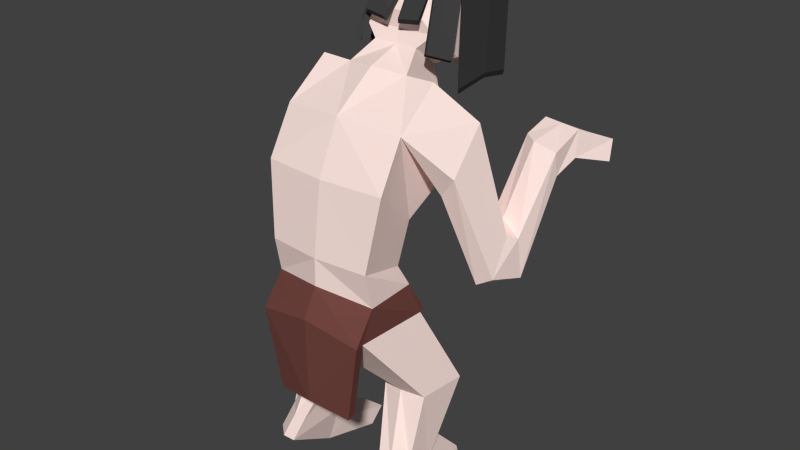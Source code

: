 # Source: Gollok3.blend  (saved by Blender 2.78.0; exported with 4.5.12 LTS)
import bpy
from mathutils import Matrix  # noqa: F401  (used for matrix-valued properties, if any)

bpy.ops.wm.read_factory_settings(use_empty=True)
scene = bpy.context.scene
scene.name = 'Scene'

# ---- collections
col_collection_1 = bpy.data.collections.new('Collection 1'); scene.collection.children.link(col_collection_1)

# ---- materials (node trees are filled in below, after node groups)
mat_gollokskin = bpy.data.materials.new('GollokSkin')
mat_gollokskin.alpha_threshold = 0.0
mat_gollokskin.roughness = 0.5
mat_gollokcloth = bpy.data.materials.new('GollokCloth')
mat_gollokcloth.alpha_threshold = 0.0
mat_gollokcloth.roughness = 0.5
mat_gollokhair = bpy.data.materials.new('GollokHair')
mat_gollokhair.alpha_threshold = 0.0
mat_gollokhair.roughness = 0.5
mat_gollokeyes = bpy.data.materials.new('GollokEyes')
mat_gollokeyes.alpha_threshold = 0.0
mat_gollokeyes.roughness = 0.5

# ---- material node trees
mat_gollokskin.use_nodes = True; mat_gollokskin.node_tree.nodes.clear()
_N = mat_gollokskin.node_tree.nodes; _L = mat_gollokskin.node_tree.links
n0 = _N.new('ShaderNodeOutputMaterial'); n0.name = 'Material Output'; n0.location = (300, 300)
n1 = _N.new('ShaderNodeBsdfDiffuse'); n1.name = 'Diffuse BSDF'; n1.location = (10, 300)
n1.inputs[0].default_value = (1.0, 0.7928, 0.7428, 1.0)
_L.new(n1.outputs[0], n0.inputs[0])
n0.is_active_output = True
mat_gollokcloth.use_nodes = True; mat_gollokcloth.node_tree.nodes.clear()
_N = mat_gollokcloth.node_tree.nodes; _L = mat_gollokcloth.node_tree.links
n0 = _N.new('ShaderNodeOutputMaterial'); n0.name = 'Material Output'; n0.location = (300, 300)
n1 = _N.new('ShaderNodeBsdfDiffuse'); n1.name = 'Diffuse BSDF'; n1.location = (10, 300)
n1.inputs[0].default_value = (0.1679, 0.05991, 0.05035, 1.0)
_L.new(n1.outputs[0], n0.inputs[0])
n0.is_active_output = True
mat_gollokhair.use_nodes = True; mat_gollokhair.node_tree.nodes.clear()
_N = mat_gollokhair.node_tree.nodes; _L = mat_gollokhair.node_tree.links
n0 = _N.new('ShaderNodeOutputMaterial'); n0.name = 'Material Output'; n0.location = (300, 300)
n1 = _N.new('ShaderNodeBsdfDiffuse'); n1.name = 'Diffuse BSDF'; n1.location = (10, 300)
n1.inputs[0].default_value = (0.04955, 0.04955, 0.04955, 1.0)
_L.new(n1.outputs[0], n0.inputs[0])
n0.is_active_output = True
mat_gollokeyes.use_nodes = True; mat_gollokeyes.node_tree.nodes.clear()
_N = mat_gollokeyes.node_tree.nodes; _L = mat_gollokeyes.node_tree.links
n0 = _N.new('ShaderNodeOutputMaterial'); n0.name = 'Material Output'; n0.location = (300, 300)
n1 = _N.new('ShaderNodeBsdfDiffuse'); n1.name = 'Diffuse BSDF'; n1.location = (10, 300)
n1.inputs[0].default_value = (0.01002, 0.01002, 0.01002, 1.0)
_L.new(n1.outputs[0], n0.inputs[0])
n0.is_active_output = True

# ---- world
world_world = bpy.data.worlds.new('World'); scene.world = world_world
world_world.color = (0.05088, 0.05088, 0.05088)
world_world.use_sun_shadow = False
world_world.sun_shadow_jitter_overblur = 0.0
world_world.cycles.sampling_method = 'NONE'
world_world.cycles.sample_map_resolution = 256
world_world.light_settings.ao_factor = 0.5

# ---- meshes
me_cube = bpy.data.meshes.new('Cube')
me_cube.from_pydata([(-0.6209, -0.7078, 0.1174), (-0.4935, -0.1991, -0.309), (0.0, -0.8517, -0.5824), (0.0, -0.03331, -0.6352), (-0.6012, -0.02551, 0.8921), (-0.5877, 0.3927, 0.4404), (-0.4473, -0.2935, -0.7335), (-0.5249, -0.8039, -0.5825), (0.0, 0.5653, 0.4184), (0.0, -0.06257, -0.3298), (0.0, -0.09879, 0.9217), (0.0, -0.7587, 0.117), (0.0, -0.8571, -0.8466), (0.0, -0.09033, -0.8528), (-0.5669, -0.129, -1.228), (-0.537, -0.8633, -1.222), (0.0, -0.8154, -1.438), (0.0, 0.01224, -1.472), (-0.7683, 0.2173, -2.007), (-0.7506, -0.2915, -1.974), (-0.2858, 0.1416, -2.045), (-0.2757, -0.2593, -1.973), (-0.7199, -0.1904, -2.773), (-0.7285, -0.4666, -2.602), (-0.4316, -0.1676, -2.734), (-0.4771, -0.6068, -2.641), (-0.855, -0.1693, -3.169), (-0.7869, -0.5975, -2.844), (-0.5748, -0.1575, -3.169), (-0.5203, -0.7148, -2.833), (-0.8745, 0.169, -3.11), (-0.3682, 0.417, -2.985), (-0.8963, 0.08549, -3.169), (-0.4002, 0.3047, -3.169), (-0.6145, -0.4571, 0.5592), (-0.574, 0.1295, -0.02281), (0.0, -0.5307, 0.6093), (0.0, 0.2606, -0.03358), (-1.156, 0.3011, -0.4491), (-0.8253, 0.3952, -0.4395), (-1.182, 0.07667, -0.7673), (-0.8506, 0.1708, -0.7576), (-0.9478, -0.1887, 0.1852), (-0.9241, 0.1782, 0.5658), (-1.202, 0.4092, -0.497), (-0.8712, 0.4756, -0.4296), (-1.227, 0.4388, -0.8852), (-0.8965, 0.5052, -0.8179), (-1.286, 0.7927, 0.1936), (-0.9547, 0.8474, 0.2709), (-1.287, 0.8253, -0.03151), (-0.9558, 0.88, 0.0457), (-1.283, 1.145, 0.3005), (-0.9461, 1.14, 0.3344), (-1.324, 1.053, 0.07373), (-0.9867, 1.048, 0.1076), (-1.408, 1.538, 0.1179), (-0.9101, 1.511, 0.1179), (-1.464, 1.406, -0.04048), (-0.9661, 1.379, -0.04048), (-1.137, 1.529, 0.1103), (-1.193, 1.397, -0.04815), (-1.114, 1.142, 0.3175), (-1.155, 1.051, 0.09069), (-1.227, 1.55, 0.1083), (-1.283, 1.418, -0.05007), (-0.3094, -0.01573, 0.8801), (-0.2663, 0.5072, 0.5063), (0.0, 0.6658, 0.9364), (0.0, 0.2746, 1.154), (-0.3569, 0.2685, 1.162), (-0.3362, 0.6443, 0.8742), (0.0, 1.025, 1.638), (0.0, 0.6281, 1.682), (-0.4117, 0.5733, 1.521), (-0.3984, 0.9819, 1.406), (0.0, 0.2597, 1.311), (-0.2055, 0.2564, 1.315), (0.0, 0.4479, 1.592), (-0.2379, 0.4432, 1.595), (0.0, 1.213, 0.5539), (-0.2643, 1.131, 0.6734), (0.0, 1.392, 1.396), (-0.3743, 1.288, 1.22), (0.0, 1.404, 0.8807), (0.0, 1.262, 0.7421), (-0.4649, 0.8604, 0.6606), (-0.4972, 0.4378, 0.634), (-0.1943, 1.368, 1.402), (0.0, 0.4918, 0.883), (-0.2113, 0.4758, 0.8367), (-0.2234, 0.2121, 1.037), (0.0, 0.2166, 1.03), (0.0, -0.9033, -1.964), (-0.3945, -0.8327, -2.03), (0.0, 0.03213, -2.042), (-0.2152, 0.144, -2.203), (-0.5367, -0.7326, -0.9243), (-0.5071, -0.2112, -0.9277), (0.0, 0.01203, -1.135), (-0.5507, -0.06064, -1.219), (0.0, 0.1005, -2.033), (-0.199, 0.2124, -2.194), (0.0, -1.006, -1.114), (-0.5449, -0.9499, -1.225), (0.0, -0.9899, -1.967), (-0.4024, -0.9193, -2.033), (-0.2158, 1.368, 1.462), (-0.2345, 0.629, 1.756), (-0.2278, 1.032, 1.676), (-0.2735, 1.31, 1.009), (-0.1847, 1.31, 0.972), (-0.3958, 1.288, 1.28), (-0.1847, 1.399, 1.186), (-0.1847, 1.436, 1.097), (-0.1847, 1.399, 1.009), (-0.073, 1.392, 1.458), (-0.2594, 0.4433, 1.655), (-0.09597, 1.31, 1.186), (-0.0592, 1.31, 1.097), (-0.09597, 1.31, 1.009), (-0.073, 0.448, 1.654), (-0.4199, 0.982, 1.466), (-0.1847, 1.221, 1.186), (-0.1847, 1.185, 1.097), (-0.1847, 1.221, 1.009), (-0.4332, 0.5734, 1.581), (-0.1847, 1.31, 1.223), (-0.2735, 1.31, 1.186), (-0.3102, 1.31, 1.097), (-0.073, 0.6282, 1.744), (-0.073, 1.026, 1.701), (-0.4235, 1.209, 0.5864), (-0.4469, 1.191, 0.6425), (-0.4882, 0.8418, 0.7167), (-0.5205, 0.4192, 0.6902), (-0.4891, 0.329, 0.9386), (-0.3475, 0.162, 1.006), (-0.3937, 0.1317, 1.038), (-0.5352, 0.2988, 0.9703), (-0.06019, 0.1761, 1.228), (-0.2667, 0.1901, 1.251), (-0.2888, 0.1574, 1.3), (-0.08235, 0.1434, 1.278), (-0.4177, -0.01394, -2.877), (-0.815, -0.05581, -2.891), (-0.9659, 0.3696, -0.3593), (-0.7589, 0.3143, 0.4755), (-1.006, 0.4526, -0.3761), (-1.08, 0.7579, 0.2562), (-1.022, 0.06331, -0.8659), (-0.7863, -0.1407, -0.02134), (-1.077, 0.4845, -0.9737), (-1.149, 0.9931, 0.03061), (-0.5271, 0.2422, -2.026), (-0.5757, -0.1162, -2.754), (-0.6213, 0.3967, -2.995), (-0.6164, -0.03487, -2.884), (-0.5131, -0.3329, -1.974), (-0.6028, -0.5942, -2.621), (-0.6536, -0.7136, -2.838), (-0.7149, -0.2458, -3.169), (0.0, -0.1528, -1.675), (-0.397, -0.07318, -1.412), (0.0, 0.1552, -1.502), (-0.3808, -0.004826, -1.402)], [(13, 17), (16, 12)], [(34, 35, 1, 0), (6, 3, 13, 98), (0, 1, 6, 7), (36, 34, 0, 11), (97, 98, 14, 15), (66, 67, 5, 4), (18, 14, 154), (11, 0, 7, 2), (1, 9, 3, 6), (35, 37, 9, 1), (14, 98, 100), (97, 15, 104), (21, 16, 158), (98, 13, 99, 100), (154, 20, 24, 155), (104, 103, 12, 97), (16, 15, 94, 93), (15, 14, 18, 19), (24, 28, 144), (158, 19, 23, 159), (20, 21, 25, 24), (19, 18, 22, 23), (160, 161, 28, 29), (159, 23, 27, 160), (24, 25, 29, 28), (23, 22, 26, 27), (156, 31, 33), (30, 32, 145), (161, 26, 32), (157, 144, 31, 156), (67, 8, 37), (66, 4, 34), (146, 38, 43, 147), (150, 40, 46, 152), (5, 35, 41, 39), (43, 4, 147), (42, 43, 38, 40), (34, 4, 43, 42), (35, 34, 151), (150, 151, 42, 40), (152, 46, 50, 153), (39, 41, 47, 45), (146, 39, 45, 148), (40, 38, 44, 46), (55, 51, 63), (45, 47, 51, 49), (148, 45, 49, 149), (46, 44, 48, 50), (53, 57, 60, 62), (49, 51, 55, 53), (52, 48, 62), (50, 48, 52, 54), (60, 57, 59, 61), (53, 55, 59, 57), (52, 62, 64, 56), (54, 52, 56, 58), (63, 61, 59, 55), (63, 54, 58, 65), (65, 58, 56, 64), (61, 63, 62, 60), (64, 62, 63, 65), (49, 53, 62), (149, 49, 62), (50, 54, 63), (153, 50, 63), (10, 66, 36), (36, 66, 34), (5, 67, 35), (35, 67, 37), (90, 91, 70, 71), (71, 70, 74, 75), (91, 92, 69, 70), (89, 90, 71, 68), (117, 126, 139, 138), (74, 70, 77, 79), (71, 75, 83, 81), (77, 76, 78, 79), (121, 117, 142, 143), (70, 69, 76, 77), (80, 81, 85), (78, 73, 130, 121), (68, 71, 81, 80), (82, 84, 88), (81, 83, 84), (81, 84, 85), (84, 83, 88), (82, 88, 107, 116), (122, 112, 133, 134), (72, 82, 116, 131), (88, 83, 112, 107), (8, 67, 90, 89), (66, 10, 92, 91), (67, 66, 91, 90), (94, 15, 104, 106), (163, 96, 102, 165), (7, 6, 98, 97), (2, 7, 97, 12), (164, 165, 102, 101), (96, 95, 101, 102), (104, 103, 105, 106), (93, 94, 106, 105), (86, 87, 135, 134), (132, 86, 134, 133), (73, 72, 131, 130), (126, 122, 134, 135), (130, 131, 109, 108), (115, 114, 119, 120), (114, 113, 118, 119), (121, 108, 117), (130, 108, 121), (120, 119, 124, 125), (119, 118, 123, 124), (122, 109, 107, 112), (109, 131, 116, 107), (108, 126, 117), (124, 123, 128, 129), (108, 109, 122, 126), (111, 110, 115), (110, 129, 114, 115), (129, 128, 113, 114), (128, 127, 113), (111, 115, 120), (113, 127, 118), (111, 120, 125), (118, 127, 123), (111, 125, 110), (125, 124, 129, 110), (123, 127, 128), (74, 126, 135, 87), (112, 83, 132, 133), (83, 75, 86, 132), (75, 74, 87, 86), (136, 137, 138, 139), (126, 74, 136, 139), (74, 79, 137, 136), (79, 117, 138, 137), (141, 140, 143, 142), (78, 121, 143, 140), (79, 78, 140, 141), (117, 79, 141, 142), (155, 24, 144, 157), (26, 22, 145), (32, 26, 145), (144, 33, 31), (28, 33, 144), (48, 149, 62), (44, 148, 149, 48), (38, 146, 148, 44), (4, 5, 147), (39, 146, 147, 5), (51, 153, 63), (47, 152, 153, 51), (41, 35, 151, 150), (34, 42, 151), (41, 150, 152, 47), (22, 155, 157, 145), (145, 157, 156, 30), (30, 156, 32), (32, 156, 33), (18, 154, 155, 22), (28, 161, 33), (33, 161, 32), (25, 159, 160, 29), (27, 26, 161, 160), (21, 158, 159, 25), (15, 19, 158), (16, 15, 158), (17, 16, 21, 20), (162, 17, 14, 163), (17, 20, 154), (14, 17, 154), (95, 162, 163, 96), (99, 100, 165, 164), (14, 163, 165, 100)])
me_cube.polygons.foreach_set('material_index', [0, 0, 0, 0, 1, 0, 0, 0, 0, 0, 1, 1, 0, 1, 0, 1, 1, 0, 0, 0, 0, 0, 0, 0, 0, 0, 0, 0, 0, 0, 0, 0, 0, 0, 0, 0, 0, 0, 0, 0, 0, 0, 0, 0, 0, 0, 0, 0, 0, 0, 0, 0, 0, 0, 0, 0, 0, 0, 0, 0, 0, 0, 0, 0, 0, 0, 0, 0, 0, 0, 0, 0, 0, 2, 0, 0, 0, 2, 0, 0, 2, 0, 0, 0, 0, 0, 2, 2, 2, 2, 0, 0, 0, 1, 1, 0, 0, 1, 1, 1, 1, 2, 2, 2, 2, 2, 3, 3, 2, 2, 3, 3, 2, 2, 2, 3, 2, 3, 3, 3, 3, 3, 3, 3, 3, 3, 3, 3, 2, 2, 2, 2, 2, 2, 2, 2, 2, 2, 2, 2, 0, 0, 0, 0, 0, 0, 0, 0, 0, 0, 0, 0, 0, 0, 0, 0, 0, 0, 0, 0, 0, 0, 0, 0, 0, 0, 0, 0, 1, 0, 0, 1, 1, 1])
me_cube.materials.append(mat_gollokskin)
me_cube.materials.append(mat_gollokcloth)
me_cube.materials.append(mat_gollokhair)
me_cube.materials.append(mat_gollokeyes)
me_cube.use_remesh_preserve_volume = False
me_cube.use_remesh_preserve_attributes = False
me_cube.use_mirror_vertex_groups = False
me_cube.update()
arm_armature = bpy.data.armatures.new('Armature')  # bones are not reproduced

# ---- objects
ob_armature = bpy.data.objects.new('Armature', arm_armature)
ob_cube = bpy.data.objects.new('Cube', me_cube)

# ---- transforms, parenting, visibility, modifiers, constraints
ob_armature.location = (0.0, 0.0, 0.0)
ob_armature.scale = (0.3196, 0.3196, 0.3196)
ob_armature.show_in_front = True
ob_armature.lineart.crease_threshold = 0.0
ob_cube.parent = ob_armature
ob_cube.matrix_parent_inverse = Matrix(((1.0, 0.0, 0.0, 0.0), (0.0, 1.0, 0.0, 0.0), (0.0, 0.0, 1.0, 0.02043), (0.0, 0.0, 0.0, 1.0)))
ob_cube.location = (0.0, 0.0, 3.16)
ob_cube.lineart.crease_threshold = 0.0
_vg = ob_cube.vertex_groups.new(name='BackLower')
for _i, _w in zip([0, 1, 2, 3, 6, 7, 9, 11, 12, 13, 14, 15, 16, 17, 19, 21, 34, 35, 36, 42, 93, 94, 95, 96, 97, 98, 99, 100, 101, 102, 103, 104, 105, 106, 151, 158, 162, 163, 164, 165], [0.1291, 0.1778, 0.8557, 0.5546, 0.7082, 0.7912, 0.1494, 0.1483, 0.8497, 0.6167, 0.2183, 0.463, 0.06661, 0.02604, 0.06112, 0.01579, 0.028, 0.04059, 0.03881, 0.01437, 0.2186, 0.2271, 0.02875, 0.02912, 0.7605, 0.6332, 0.3625, 0.2517, 0.04022, 0.02933, 0.6265, 0.4862, 0.2561, 0.2384, 0.02055, 0.05112, 0.05218, 0.1712, 0.1416, 0.1841]): _vg.add([_i], _w, 'REPLACE')
_vg = ob_cube.vertex_groups.new(name='BackUpper')
for _i, _w in zip([0, 1, 2, 3, 4, 5, 6, 7, 8, 9, 10, 11, 12, 13, 34, 35, 36, 38, 39, 40, 41, 42, 43, 44, 45, 46, 47, 48, 49, 50, 51, 52, 53, 54, 55, 56, 57, 58, 59, 60, 61, 62, 63, 64, 65, 66, 67, 69, 70, 76, 77, 89, 90, 91, 92, 97, 98, 99, 100, 146, 147, 148, 149, 150, 151, 152, 153], [0.7949, 0.6908, 0.1027, 0.2661, 0.466, 0.3895, 0.1526, 0.1438, 0.01167, 0.6273, 0.5959, 0.8081, 0.02632, 0.1295, 0.7594, 0.5192, 0.8237, 0.2246, 0.2628, 0.1971, 0.2749, 0.5043, 0.48, 0.1948, 0.2257, 0.1985, 0.2246, 0.1313, 0.1339, 0.1393, 0.1521, 0.1248, 0.1268, 0.1274, 0.1333, 0.1263, 0.1184, 0.1266, 0.1198, 0.1141, 0.1143, 0.1237, 0.1302, 0.1263, 0.1271, 0.3632, 0.07882, 0.07983, 0.0385, 0.05025, 0.02076, 0.1033, 0.02422, 0.1014, 0.1437, 0.03821, 0.07259, 0.06978, 0.005177, 0.2497, 0.4533, 0.2117, 0.1354, 0.2145, 0.4878, 0.2097, 0.1383]): _vg.add([_i], _w, 'REPLACE')
_vg = ob_cube.vertex_groups.new(name='Head')
for _i, _w in zip([4, 5, 8, 10, 34, 35, 36, 39, 42, 43, 66, 67, 68, 69, 70, 71, 72, 73, 74, 75, 76, 77, 78, 79, 80, 81, 82, 83, 84, 85, 86, 87, 88, 89, 90, 91, 92, 107, 108, 109, 110, 111, 112, 113, 114, 115, 116, 117, 118, 119, 120, 121, 122, 123, 124, 125, 126, 127, 128, 129, 130, 131, 132, 133, 134, 135, 136, 137, 138, 139, 140, 141, 142, 143, 146, 147, 151], [0.2271, 0.102, 0.08228, 0.285, 0.06416, 0.02732, 0.07485, 0.008755, 0.06326, 0.1088, 0.353, 0.1371, 0.9931, 0.8885, 0.9187, 0.9664, 0.9938, 0.9823, 0.9664, 0.9486, 0.9258, 0.9396, 0.9722, 0.9708, 0.9901, 0.9882, 0.9975, 0.9633, 0.9896, 0.9901, 0.8353, 0.8365, 0.992, 0.701, 0.8275, 0.8327, 0.8139, 0.9936, 0.9823, 0.9923, 0.914, 0.9182, 0.9753, 0.9071, 0.9109, 0.9142, 0.9967, 0.9732, 0.9073, 0.9141, 0.9176, 0.9754, 0.9849, 0.9009, 0.91, 0.916, 0.9728, 0.8989, 0.9082, 0.911, 0.9833, 0.9934, 0.7508, 0.7532, 0.8387, 0.843, 0.9632, 0.9641, 0.9641, 0.9636, 0.9711, 0.9708, 0.971, 0.9711, 0.01178, 0.09905, 0.04862]): _vg.add([_i], _w, 'REPLACE')
_vg = ob_cube.vertex_groups.new(name='ArmUpper')
for _i, _w in zip([0, 1, 3, 4, 5, 8, 9, 10, 34, 35, 36, 37, 38, 39, 40, 41, 42, 43, 44, 45, 46, 47, 48, 49, 50, 51, 52, 53, 54, 55, 56, 57, 58, 59, 60, 61, 62, 63, 64, 65, 66, 67, 89, 90, 146, 147, 148, 149, 150, 151, 152, 153], [0.0233, 0.07209, 0.08133, 0.2508, 0.4138, 0.8812, 0.1924, 0.1037, 0.09657, 0.266, 0.04349, 1.0, 0.2149, 0.2473, 0.2633, 0.2173, 0.2266, 0.2904, 0.1926, 0.2161, 0.2025, 0.2123, 0.1262, 0.1292, 0.1356, 0.1465, 0.1202, 0.1223, 0.1231, 0.1285, 0.1218, 0.1141, 0.1222, 0.1155, 0.11, 0.1102, 0.1193, 0.1255, 0.1218, 0.1226, 0.2704, 0.7669, 0.1941, 0.132, 0.2504, 0.3309, 0.207, 0.1305, 0.2525, 0.2355, 0.2075, 0.1334]): _vg.add([_i], _w, 'REPLACE')
_vg = ob_cube.vertex_groups.new(name='ArmLower')
for _i, _w in zip([1, 4, 5, 34, 35, 38, 39, 40, 41, 42, 43, 44, 45, 46, 47, 48, 49, 50, 51, 52, 53, 54, 55, 56, 57, 58, 59, 60, 61, 62, 63, 64, 65, 146, 147, 148, 149, 150, 151, 152, 153], [0.0001642, 0.02528, 0.06791, 0.02712, 0.1248, 0.5197, 0.4379, 0.5088, 0.4715, 0.1702, 0.09366, 0.5773, 0.5152, 0.5651, 0.5249, 0.717, 0.7109, 0.6988, 0.672, 0.7309, 0.7263, 0.725, 0.7124, 0.7276, 0.7446, 0.7269, 0.7415, 0.7538, 0.7533, 0.7331, 0.7192, 0.7276, 0.7259, 0.449, 0.09189, 0.5407, 0.7078, 0.5027, 0.188, 0.5475, 0.7018]): _vg.add([_i], _w, 'REPLACE')
_vg = ob_cube.vertex_groups.new(name='FeetUpper')
for _i, _w in zip([2, 3, 6, 7, 12, 13, 14, 15, 16, 17, 18, 19, 20, 21, 22, 23, 24, 25, 26, 27, 28, 29, 30, 31, 32, 33, 93, 94, 95, 96, 97, 98, 99, 100, 101, 102, 103, 104, 105, 106, 144, 145, 154, 155, 156, 157, 158, 159, 160, 161, 162, 163, 164, 165], [0.01477, 0.07671, 0.09435, 0.04325, 0.09908, 0.1644, 0.6491, 0.5035, 0.8941, 0.8282, 0.5797, 0.6899, 0.6185, 0.7511, 0.1934, 0.2383, 0.2704, 0.2522, 0.1494, 0.1879, 0.1896, 0.2117, 0.1286, 0.132, 0.1306, 0.1378, 0.5522, 0.4934, 0.6417, 0.5451, 0.1758, 0.2373, 0.4079, 0.598, 0.5639, 0.5461, 0.3168, 0.4661, 0.5232, 0.4931, 0.1958, 0.1571, 0.5692, 0.2274, 0.123, 0.1745, 0.7411, 0.2375, 0.1965, 0.1728, 0.6368, 0.6031, 0.431, 0.5728]): _vg.add([_i], _w, 'REPLACE')
_vg = ob_cube.vertex_groups.new(name='FeetLower')
for _i, _w in zip([13, 14, 16, 17, 18, 19, 20, 21, 22, 23, 24, 25, 26, 27, 28, 29, 30, 31, 32, 33, 93, 94, 95, 96, 98, 99, 100, 101, 102, 103, 104, 105, 106, 144, 145, 154, 155, 156, 157, 158, 159, 160, 161, 162, 163, 164, 165], [0.002226, 0.08402, 0.02334, 0.1173, 0.4075, 0.2448, 0.357, 0.2117, 0.796, 0.7453, 0.7179, 0.7333, 0.8443, 0.8009, 0.8031, 0.7762, 0.8657, 0.8625, 0.8637, 0.8565, 0.2216, 0.2719, 0.261, 0.3464, 0.01156, 0.0669, 0.08541, 0.313, 0.3415, 0.01809, 0.01429, 0.2118, 0.2606, 0.7958, 0.8354, 0.4114, 0.7623, 0.8717, 0.8176, 0.2042, 0.7474, 0.7919, 0.82, 0.2667, 0.1458, 0.154, 0.1396]): _vg.add([_i], _w, 'REPLACE')
_m = ob_cube.modifiers.new('Mirror', 'MIRROR')
_m.use_clip = True
_m = ob_cube.modifiers.new('Armature', 'ARMATURE')
_m.object = ob_armature

# ---- collection membership
col_collection_1.objects.link(ob_armature)
col_collection_1.objects.link(ob_cube)

# ---- scene / render settings (as saved in the file)
scene.frame_start = 1; scene.frame_end = 59; scene.frame_set(0)
scene.render.engine = 'CYCLES'
scene.render.resolution_percentage = 50
scene.render.dither_intensity = 0.0
scene.cycles.use_denoising = False
scene.cycles.samples = 10
scene.cycles.sampling_pattern = 'TABULATED_SOBOL'
scene.cycles.light_sampling_threshold = 0.0
scene.cycles.use_adaptive_sampling = False
scene.cycles.use_light_tree = False
scene.cycles.blur_glossy = 0.0
scene.cycles.pixel_filter_type = 'GAUSSIAN'
scene.cycles.sample_clamp_indirect = 0.0
scene.view_settings.view_transform = 'Standard'
bpy.context.view_layer.update()

# ---- added for rendering (the .blend has no active camera and no usable light): camera, sun
cam_auto = bpy.data.cameras.new('AutoCamera')
cam_auto.lens = 50.0
cam_auto.sensor_width = 36.0
cam_auto.clip_end = 1000.0
ob_auto_camera = bpy.data.objects.new('AutoCamera', cam_auto)
scene.collection.objects.link(ob_auto_camera)
ob_auto_camera.location = (1.85497, -2.13903, 2.2746)
ob_auto_camera.rotation_euler = (1.09748, -7.21219e-08, 0.694738)
scene.camera = ob_auto_camera
light_auto_sun = bpy.data.lights.new('AutoSun', 'SUN')
light_auto_sun.energy = 3.0
light_auto_sun.angle = 0.0523599
ob_auto_sun = bpy.data.objects.new('AutoSun', light_auto_sun)
scene.collection.objects.link(ob_auto_sun)
ob_auto_sun.rotation_euler = (0.872665, 0.174533, 0.523599)
bpy.context.view_layer.update()
